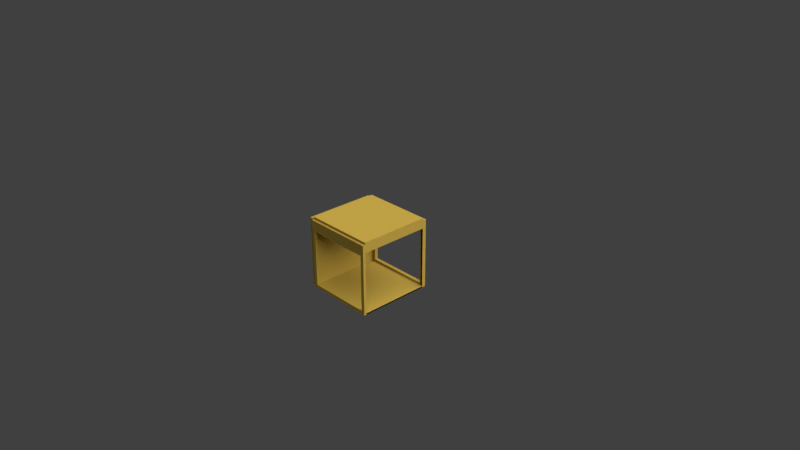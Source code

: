 # Source: Cabina.blend  (saved by Blender 2.79.0; exported with 4.5.12 LTS)
import bpy
from mathutils import Matrix  # noqa: F401  (used for matrix-valued properties, if any)

bpy.ops.wm.read_factory_settings(use_empty=True)
scene = bpy.context.scene
scene.name = 'Scene'

# ---- collections
col_collection_1 = bpy.data.collections.new('Collection 1'); scene.collection.children.link(col_collection_1)
col_collection_2 = bpy.data.collections.new('Collection 2'); scene.collection.children.link(col_collection_2)
col_collection_2.hide_render = True
col_collection_2.hide_viewport = True
col_collection_3 = bpy.data.collections.new('Collection 3'); scene.collection.children.link(col_collection_3)
col_collection_3.hide_render = True
col_collection_3.hide_viewport = True
col_collection_4 = bpy.data.collections.new('Collection 4'); scene.collection.children.link(col_collection_4)
col_collection_4.hide_render = True
col_collection_4.hide_viewport = True
col_collection_5 = bpy.data.collections.new('Collection 5'); scene.collection.children.link(col_collection_5)
col_collection_5.hide_render = True
col_collection_5.hide_viewport = True
col_collection_11 = bpy.data.collections.new('Collection 11'); scene.collection.children.link(col_collection_11)
col_collection_11.hide_render = True
col_collection_11.hide_viewport = True

# ---- materials (node trees are filled in below, after node groups)
mat_material_018 = bpy.data.materials.new('Material.018')
mat_material_018.alpha_threshold = 0.0
mat_material_018.roughness = 0.5
mat_material_005 = bpy.data.materials.new('Material.005')
mat_material_005.alpha_threshold = 0.0
mat_material_005.roughness = 0.5
mat_material_002 = bpy.data.materials.new('Material.002')
mat_material_002.alpha_threshold = 0.0
mat_material_002.roughness = 0.5
mat_material_003 = bpy.data.materials.new('Material.003')
mat_material_003.alpha_threshold = 0.0
mat_material_003.roughness = 0.5
mat_material_004 = bpy.data.materials.new('Material.004')
mat_material_004.alpha_threshold = 0.0
mat_material_004.roughness = 0.5
mat_material_007 = bpy.data.materials.new('Material.007')
mat_material_007.alpha_threshold = 0.0
mat_material_007.roughness = 0.5
mat_material_006 = bpy.data.materials.new('Material.006')
mat_material_006.alpha_threshold = 0.0
mat_material_006.roughness = 0.5
mat_material_008 = bpy.data.materials.new('Material.008')
mat_material_008.alpha_threshold = 0.0
mat_material_008.roughness = 0.5
mat_material_009 = bpy.data.materials.new('Material.009')
mat_material_009.alpha_threshold = 0.0
mat_material_009.roughness = 0.5
mat_material_010 = bpy.data.materials.new('Material.010')
mat_material_010.alpha_threshold = 0.0
mat_material_010.roughness = 0.5
mat_material_015 = bpy.data.materials.new('Material.015')
mat_material_015.alpha_threshold = 0.0
mat_material_015.roughness = 0.5
mat_material_014 = bpy.data.materials.new('Material.014')
mat_material_014.alpha_threshold = 0.0
mat_material_014.roughness = 0.5
mat_material_013 = bpy.data.materials.new('Material.013')
mat_material_013.alpha_threshold = 0.0
mat_material_013.roughness = 0.5
mat_material_012 = bpy.data.materials.new('Material.012')
mat_material_012.alpha_threshold = 0.0
mat_material_012.roughness = 0.5
mat_material_011 = bpy.data.materials.new('Material.011')
mat_material_011.alpha_threshold = 0.0
mat_material_011.roughness = 0.5
mat_material_017 = bpy.data.materials.new('Material.017')
mat_material_017.alpha_threshold = 0.0
mat_material_017.roughness = 0.5
mat_material_001 = bpy.data.materials.new('Material.001')
mat_material_001.alpha_threshold = 0.0
mat_material_001.roughness = 0.5
mat_material_016 = bpy.data.materials.new('Material.016')
mat_material_016.alpha_threshold = 0.0
mat_material_016.roughness = 0.5

# ---- material node trees
mat_material_018.use_nodes = True; mat_material_018.node_tree.nodes.clear()
_N = mat_material_018.node_tree.nodes; _L = mat_material_018.node_tree.links
n0 = _N.new('ShaderNodeOutputMaterial'); n0.name = 'Material Output'; n0.location = (300, 300)
n1 = _N.new('ShaderNodeBsdfDiffuse'); n1.name = 'Diffuse BSDF'; n1.location = (10, 300)
n1.inputs[0].default_value = (0.4385, 0.2945, 0.04536, 1.0)
_L.new(n1.outputs[0], n0.inputs[0])
n0.is_active_output = True
mat_material_005.use_nodes = True; mat_material_005.node_tree.nodes.clear()
_N = mat_material_005.node_tree.nodes; _L = mat_material_005.node_tree.links
n0 = _N.new('ShaderNodeOutputMaterial'); n0.name = 'Material Output'; n0.location = (300, 300)
n1 = _N.new('ShaderNodeBsdfDiffuse'); n1.name = 'Diffuse BSDF'; n1.location = (10, 300)
n1.inputs[0].default_value = (0.0356, 0.05286, 0.05286, 1.0)
_L.new(n1.outputs[0], n0.inputs[0])
n0.is_active_output = True
mat_material_002.use_nodes = True; mat_material_002.node_tree.nodes.clear()
_N = mat_material_002.node_tree.nodes; _L = mat_material_002.node_tree.links
n0 = _N.new('ShaderNodeOutputMaterial'); n0.name = 'Material Output'; n0.location = (300, 300)
n1 = _N.new('ShaderNodeBsdfDiffuse'); n1.name = 'Diffuse BSDF'; n1.location = (10, 300)
n1.inputs[0].default_value = (0.0, 0.0, 0.0, 1.0)
_L.new(n1.outputs[0], n0.inputs[0])
n0.is_active_output = True
mat_material_003.use_nodes = True; mat_material_003.node_tree.nodes.clear()
_N = mat_material_003.node_tree.nodes; _L = mat_material_003.node_tree.links
n0 = _N.new('ShaderNodeOutputMaterial'); n0.name = 'Material Output'; n0.location = (300, 300)
n1 = _N.new('ShaderNodeBsdfDiffuse'); n1.name = 'Diffuse BSDF'; n1.location = (10, 300)
n1.inputs[0].default_value = (0.04792, 0.06998, 0.06998, 1.0)
_L.new(n1.outputs[0], n0.inputs[0])
n0.is_active_output = True
mat_material_004.use_nodes = True; mat_material_004.node_tree.nodes.clear()
_N = mat_material_004.node_tree.nodes; _L = mat_material_004.node_tree.links
n0 = _N.new('ShaderNodeOutputMaterial'); n0.name = 'Material Output'; n0.location = (300, 300)
n1 = _N.new('ShaderNodeBsdfDiffuse'); n1.name = 'Diffuse BSDF'; n1.location = (10, 300)
n1.inputs[0].default_value = (0.0356, 0.05286, 0.05286, 1.0)
_L.new(n1.outputs[0], n0.inputs[0])
n0.is_active_output = True
mat_material_007.use_nodes = True; mat_material_007.node_tree.nodes.clear()
_N = mat_material_007.node_tree.nodes; _L = mat_material_007.node_tree.links
n0 = _N.new('ShaderNodeOutputMaterial'); n0.name = 'Material Output'; n0.location = (300, 300)
n1 = _N.new('ShaderNodeBsdfDiffuse'); n1.name = 'Diffuse BSDF'; n1.location = (10, 300)
n1.inputs[0].default_value = (0.04091, 0.8, 0.02935, 1.0)
_L.new(n1.outputs[0], n0.inputs[0])
n0.is_active_output = True
mat_material_006.use_nodes = True; mat_material_006.node_tree.nodes.clear()
_N = mat_material_006.node_tree.nodes; _L = mat_material_006.node_tree.links
n0 = _N.new('ShaderNodeOutputMaterial'); n0.name = 'Material Output'; n0.location = (300, 300)
n1 = _N.new('ShaderNodeBsdfDiffuse'); n1.name = 'Diffuse BSDF'; n1.location = (10, 300)
n1.inputs[0].default_value = (0.8, 0.01314, 0.02619, 1.0)
_L.new(n1.outputs[0], n0.inputs[0])
n0.is_active_output = True
mat_material_008.use_nodes = True; mat_material_008.node_tree.nodes.clear()
_N = mat_material_008.node_tree.nodes; _L = mat_material_008.node_tree.links
n0 = _N.new('ShaderNodeOutputMaterial'); n0.name = 'Material Output'; n0.location = (300, 300)
n1 = _N.new('ShaderNodeBsdfDiffuse'); n1.name = 'Diffuse BSDF'; n1.location = (10, 300)
n1.inputs[0].default_value = (0.09084, 0.09084, 0.09084, 1.0)
_L.new(n1.outputs[0], n0.inputs[0])
n0.is_active_output = True
mat_material_009.use_nodes = True; mat_material_009.node_tree.nodes.clear()
_N = mat_material_009.node_tree.nodes; _L = mat_material_009.node_tree.links
n0 = _N.new('ShaderNodeOutputMaterial'); n0.name = 'Material Output'; n0.location = (300, 300)
n1 = _N.new('ShaderNodeBsdfDiffuse'); n1.name = 'Diffuse BSDF'; n1.location = (10, 300)
n1.inputs[0].default_value = (0.08001, 0.08001, 0.08001, 1.0)
_L.new(n1.outputs[0], n0.inputs[0])
n0.is_active_output = True
mat_material_010.use_nodes = True; mat_material_010.node_tree.nodes.clear()
_N = mat_material_010.node_tree.nodes; _L = mat_material_010.node_tree.links
n0 = _N.new('ShaderNodeOutputMaterial'); n0.name = 'Material Output'; n0.location = (300, 300)
n1 = _N.new('ShaderNodeBsdfDiffuse'); n1.name = 'Diffuse BSDF'; n1.location = (10, 300)
n1.inputs[0].default_value = (0.0331, 0.0331, 0.0331, 1.0)
_L.new(n1.outputs[0], n0.inputs[0])
n0.is_active_output = True
mat_material_015.use_nodes = True; mat_material_015.node_tree.nodes.clear()
_N = mat_material_015.node_tree.nodes; _L = mat_material_015.node_tree.links
n0 = _N.new('ShaderNodeOutputMaterial'); n0.name = 'Material Output'; n0.location = (300, 300)
n1 = _N.new('ShaderNodeBsdfDiffuse'); n1.name = 'Diffuse BSDF'; n1.location = (10, 300)
n1.inputs[0].default_value = (0.8, 0.01314, 0.02619, 1.0)
_L.new(n1.outputs[0], n0.inputs[0])
n0.is_active_output = True
mat_material_014.use_nodes = True; mat_material_014.node_tree.nodes.clear()
_N = mat_material_014.node_tree.nodes; _L = mat_material_014.node_tree.links
n0 = _N.new('ShaderNodeOutputMaterial'); n0.name = 'Material Output'; n0.location = (300, 300)
n1 = _N.new('ShaderNodeBsdfDiffuse'); n1.name = 'Diffuse BSDF'; n1.location = (10, 300)
n1.inputs[0].default_value = (0.04091, 0.8, 0.02935, 1.0)
_L.new(n1.outputs[0], n0.inputs[0])
n0.is_active_output = True
mat_material_013.use_nodes = True; mat_material_013.node_tree.nodes.clear()
_N = mat_material_013.node_tree.nodes; _L = mat_material_013.node_tree.links
n0 = _N.new('ShaderNodeOutputMaterial'); n0.name = 'Material Output'; n0.location = (300, 300)
n1 = _N.new('ShaderNodeBsdfDiffuse'); n1.name = 'Diffuse BSDF'; n1.location = (10, 300)
n1.inputs[0].default_value = (0.09084, 0.09084, 0.09084, 1.0)
_L.new(n1.outputs[0], n0.inputs[0])
n0.is_active_output = True
mat_material_012.use_nodes = True; mat_material_012.node_tree.nodes.clear()
_N = mat_material_012.node_tree.nodes; _L = mat_material_012.node_tree.links
n0 = _N.new('ShaderNodeOutputMaterial'); n0.name = 'Material Output'; n0.location = (300, 300)
n1 = _N.new('ShaderNodeBsdfDiffuse'); n1.name = 'Diffuse BSDF'; n1.location = (10, 300)
n1.inputs[0].default_value = (0.08001, 0.08001, 0.08001, 1.0)
_L.new(n1.outputs[0], n0.inputs[0])
n0.is_active_output = True
mat_material_011.use_nodes = True; mat_material_011.node_tree.nodes.clear()
_N = mat_material_011.node_tree.nodes; _L = mat_material_011.node_tree.links
n0 = _N.new('ShaderNodeOutputMaterial'); n0.name = 'Material Output'; n0.location = (300, 300)
n1 = _N.new('ShaderNodeBsdfDiffuse'); n1.name = 'Diffuse BSDF'; n1.location = (10, 300)
n1.inputs[0].default_value = (0.0331, 0.0331, 0.0331, 1.0)
_L.new(n1.outputs[0], n0.inputs[0])
n0.is_active_output = True
mat_material_017.use_nodes = True; mat_material_017.node_tree.nodes.clear()
_N = mat_material_017.node_tree.nodes; _L = mat_material_017.node_tree.links
n0 = _N.new('ShaderNodeOutputMaterial'); n0.name = 'Material Output'; n0.location = (300, 300)
n1 = _N.new('ShaderNodeBsdfDiffuse'); n1.name = 'Diffuse BSDF'; n1.location = (10, 300)
n1.inputs[0].default_value = (0.6152, 0.6152, 0.6152, 1.0)
_L.new(n1.outputs[0], n0.inputs[0])
n0.is_active_output = True
mat_material_001.use_nodes = True; mat_material_001.node_tree.nodes.clear()
_N = mat_material_001.node_tree.nodes; _L = mat_material_001.node_tree.links
n0 = _N.new('ShaderNodeOutputMaterial'); n0.name = 'Material Output'; n0.location = (300, 300)
n1 = _N.new('ShaderNodeBsdfDiffuse'); n1.name = 'Diffuse BSDF'; n1.location = (10, 300)
n1.inputs[0].default_value = (0.06681, 0.06681, 0.06681, 1.0)
_L.new(n1.outputs[0], n0.inputs[0])
n0.is_active_output = True
mat_material_016.use_nodes = True; mat_material_016.node_tree.nodes.clear()
_N = mat_material_016.node_tree.nodes; _L = mat_material_016.node_tree.links
n0 = _N.new('ShaderNodeOutputMaterial'); n0.name = 'Material Output'; n0.location = (300, 300)
n1 = _N.new('ShaderNodeBsdfDiffuse'); n1.name = 'Diffuse BSDF'; n1.location = (10, 300)
n1.inputs[0].default_value = (0.2598, 0.2598, 0.2598, 1.0)
_L.new(n1.outputs[0], n0.inputs[0])
n0.is_active_output = True

# ---- world
world_world = bpy.data.worlds.new('World'); scene.world = world_world
world_world.color = (0.05088, 0.05088, 0.05088)
world_world.use_sun_shadow = False
world_world.sun_shadow_jitter_overblur = 0.0
world_world.cycles.sampling_method = 'MANUAL'

# ---- cameras
cam_camera = bpy.data.cameras.new('Camera')
cam_camera.clip_end = 100.0
cam_camera.lens = 35.0
cam_camera.sensor_width = 32.0
cam_camera.sensor_height = 18.0
cam_camera.ortho_scale = 7.314
cam_camera.dof.focus_distance = 0.0

# ---- lights
light_lamp = bpy.data.lights.new('Lamp', 'SUN')
light_lamp.color = (0.8941, 0.9004, 1.0)
light_lamp.transmission_factor = 0.0
light_lamp.cutoff_distance = 30.0
light_lamp.angle = 1.571
light_lamp.energy = 5.0
light_lamp.shadow_buffer_clip_start = 1.001
light_lamp.shadow_soft_size = 1.0
light_lamp.shadow_cascade_max_distance = 1000.0

# ---- meshes
me_cube_001 = bpy.data.meshes.new('Cube.001')
me_cube_001.from_pydata([(0.943, -0.9916, -0.9582), (0.943, 0.9875, -0.9582), (0.943, -0.9916, 0.772), (0.943, 0.9875, 0.772), (1.0, 1.0, -1.0), (1.0, -1.0, -1.0), (-1.0, -1.0, -1.0), (-1.0, 1.0, -1.0), (1.0, 1.0, 1.0), (1.0, -1.0, 1.0), (-1.0, -1.0, 1.0), (-1.0, 1.0, 1.0), (1.0, -0.9916, 0.772), (1.0, -0.9916, -0.9582), (1.0, 0.9875, 0.772), (1.0, 0.9875, -0.715), (1.0, 0.9875, -0.9582), (0.943, -0.07901, 0.772), (1.0, -0.02204, 0.772), (1.0, 0.772, -0.02204), (1.0, 0.9875, -0.02204), (0.943, -0.07901, -0.9582), (0.943, -0.9916, 0.07901), (1.0, -0.02204, -0.9582), (0.943, 0.9875, -0.07901), (0.943, -0.07901, 0.772), (1.0, -0.9916, 0.02204), (1.0, -0.02204, 0.772), (0.943, -0.772, 0.07901), (1.0, 1.098, -1.0), (-1.0, 1.098, -1.0), (1.0, 1.098, 1.0), (-1.0, 1.098, 1.0), (0.9, 1.098, 0.6931), (-0.9, 1.098, 0.6931), (-0.9, 1.098, -0.9), (0.9, 1.098, -0.9), (1.0, -1.07, -1.0), (-1.0, -1.07, -1.0), (1.0, -1.07, 1.0), (-1.0, -1.07, 1.0), (1.0, -1.0, -1.0), (-1.0, -1.0, -1.0), (1.0, -1.0, -1.0), (-1.0, -1.0, -1.0), (1.0, -1.0, -1.0), (-1.0, -1.0, -1.0), (1.0, -1.0, 0.998), (-1.0, -1.0, 0.998), (0.9, -1.0, -0.9001), (-0.9, -1.0, -0.9001), (0.9, -1.0, 0.6853), (-0.9, -1.0, 0.6853), (0.9, -1.07, -0.9), (-0.9, -1.07, -0.9), (0.9, -1.07, 0.6872), (-0.9, -1.07, 0.6872), (0.9, 1.0, -0.9), (-0.9, 1.0, -0.9), (0.9, 1.0, 0.6931), (-0.9, 1.0, 0.6931), (-1.155, -1.0, -1.0), (-1.155, 1.0, -1.0), (-1.155, -1.0, 1.0), (-1.155, 1.0, 1.0), (-1.0, 1.0, -0.9625), (1.0, -1.0, -0.9625), (1.0, 1.0, -0.9625), (1.0, 1.0, 1.068), (1.0, -1.0, 1.068), (-1.0, 1.0, 1.068), (-1.0, -1.0, 1.068), (-1.0, -1.0, -0.9625), (1.0, 1.0, 1.068), (1.0, -1.0, 1.068), (-1.0, 1.0, 1.068), (-1.0, -1.0, 1.068), (1.0, -1.003, 1.0), (-1.0, -1.003, 1.0), (1.0, -1.003, 1.068), (-1.0, -1.003, 1.068)], [(17, 18), (25, 27), (23, 21)], [(7, 4, 67, 65), (10, 9, 69, 71), (4, 8, 9, 5, 13, 26, 12, 27, 14, 20, 15), (6, 5, 37, 38), (10, 11, 64, 63), (12, 2, 25, 3, 14, 27), (16, 1, 21, 0, 13, 23), (16, 23, 13, 5, 4, 15), (14, 20, 15, 16, 1, 24, 3), (14, 20, 15, 16, 1, 24, 3), (13, 0, 22, 2, 12, 26), (4, 7, 30, 29), (7, 11, 32, 30), (11, 8, 31, 32), (8, 4, 29, 31), (29, 30, 35, 36), (30, 32, 34, 35), (8, 11, 60, 59), (33, 36, 57, 59), (32, 31, 33, 34), (37, 39, 55, 53), (9, 10, 40, 39), (10, 6, 38, 40), (5, 9, 39, 37), (5, 6, 42, 41), (41, 42, 44, 43), (43, 44, 46, 45), (46, 48, 52, 50), (50, 54, 53, 49), (48, 47, 51, 52), (47, 45, 49, 51), (45, 46, 50, 49), (52, 56, 54, 50), (40, 38, 54, 56), (38, 37, 53, 54), (39, 40, 56, 55), (51, 49, 53, 55), (52, 51, 55, 56), (0, 21, 1, 4, 5), (22, 0, 45, 47, 2), (1, 24, 3, 8, 4), (25, 2, 9, 8, 3), (31, 29, 36, 33), (35, 58, 57, 36), (11, 7, 58, 60), (7, 4, 57, 58), (4, 8, 59, 57), (34, 60, 58, 35), (34, 33, 59, 60), (61, 63, 64, 62), (11, 7, 62, 64), (7, 6, 61, 62), (6, 10, 63, 61), (46, 6, 7, 11, 10, 48), (4, 5, 66, 67), (67, 66, 72, 65), (70, 71, 76, 75), (9, 8, 68, 69), (11, 10, 71, 70), (70, 68, 79, 80), (6, 7, 65, 72), (5, 6, 72, 66), (68, 70, 75, 73), (71, 69, 74, 76), (69, 68, 73, 74), (77, 78, 80, 79), (8, 11, 78, 77), (11, 8, 73, 75)])
me_cube_001.materials.append(mat_material_018)
me_cube_001.use_remesh_preserve_volume = False
me_cube_001.use_remesh_preserve_attributes = False
me_cube_001.use_mirror_vertex_groups = False
me_cube_001.update()
me_cube_002 = bpy.data.meshes.new('Cube.002')
me_cube_002.from_pydata([(-1.592, -1.592, 0.1047), (-0.71, -0.71, 0.71), (-1.592, 1.592, 0.1047), (-0.71, 0.71, 0.71), (1.592, -1.592, 0.1047), (0.71, -0.71, 0.71), (1.592, 1.592, 0.1047), (0.71, 0.71, 0.71)], [], [(0, 1, 3, 2), (2, 3, 7, 6), (6, 7, 5, 4), (4, 5, 1, 0), (2, 6, 4, 0), (7, 3, 1, 5)])
me_cube_002.materials.append(mat_material_005)
me_cube_002.use_remesh_preserve_volume = False
me_cube_002.use_remesh_preserve_attributes = False
me_cube_002.use_mirror_vertex_groups = False
me_cube_002.update()
me_cube = bpy.data.meshes.new('Cube')
me_cube.from_pydata([(-0.71, -0.71, -0.71), (-0.71, -0.71, 5.624), (-0.71, 0.71, -0.71), (-0.71, 0.71, 5.624), (0.71, -0.71, -0.71), (0.71, -0.71, 5.624), (0.71, 0.71, -0.71), (0.71, 0.71, 5.624), (0.71, 0.6472, 5.344), (0.71, 0.6472, -0.4297), (0.71, -0.6472, -0.4297), (0.71, -0.6472, 5.344), (-0.007961, 0.6472, 5.344), (-0.007961, 0.6472, -0.4297), (-0.007961, -0.6472, -0.4297), (-0.007961, -0.6472, 5.344)], [], [(0, 1, 3, 2), (2, 3, 7, 6), (5, 4, 10, 11), (4, 5, 1, 0), (2, 6, 4, 0), (7, 3, 1, 5), (8, 11, 15, 12), (4, 6, 9, 10), (7, 5, 11, 8), (6, 7, 8, 9), (13, 12, 15, 14), (9, 8, 12, 13), (11, 10, 14, 15), (10, 9, 13, 14)])
me_cube.polygons.foreach_set('material_index', [1, 1, 1, 1, 1, 1, 1, 1, 1, 1, 0, 1, 1, 1])
me_cube.materials.append(mat_material_002)
me_cube.materials.append(mat_material_003)
me_cube.use_remesh_preserve_volume = False
me_cube.use_remesh_preserve_attributes = False
me_cube.use_mirror_vertex_groups = False
me_cube.update()
me_cylinder = bpy.data.meshes.new('Cylinder')
me_cylinder.from_pydata([(0.0, 1.0, -1.335), (9.327e-22, 1.0, 1.315), (0.5878, 0.809, -1.335), (0.5878, 0.809, 1.315), (0.9511, 0.309, -1.335), (0.9511, 0.309, 1.315), (0.9511, -0.309, -1.335), (0.9511, -0.309, 1.315), (0.5878, -0.809, -1.335), (0.5878, -0.809, 1.315), (-8.742e-08, -1.0, -1.335), (-8.742e-08, -1.0, 1.315), (-0.5878, -0.809, -1.335), (-0.5878, -0.809, 1.315), (-0.9511, -0.309, -1.335), (-0.9511, -0.309, 1.315), (-0.9511, 0.309, -1.335), (-0.9511, 0.309, 1.315), (-0.5878, 0.809, -1.335), (-0.5878, 0.809, 1.315)], [], [(0, 1, 3, 2), (2, 3, 5, 4), (4, 5, 7, 6), (6, 7, 9, 8), (8, 9, 11, 10), (10, 11, 13, 12), (12, 13, 15, 14), (14, 15, 17, 16), (3, 1, 19, 17, 15, 13, 11, 9, 7, 5), (16, 17, 19, 18), (18, 19, 1, 0), (0, 2, 4, 6, 8, 10, 12, 14, 16, 18)])
me_cylinder.materials.append(mat_material_004)
me_cylinder.use_remesh_preserve_volume = False
me_cylinder.use_remesh_preserve_attributes = False
me_cylinder.use_mirror_vertex_groups = False
me_cylinder.update()
me_circle_001 = bpy.data.meshes.new('Circle.001')
me_circle_001.from_pydata([(0.0, 1.0, 0.0), (-0.1951, 0.9808, 0.0), (-0.3827, 0.9239, 0.0), (-0.5556, 0.8315, 0.0), (-0.7071, 0.7071, 0.0), (-0.8315, 0.5556, 0.0), (-0.9239, 0.3827, 0.0), (-0.9808, 0.1951, 0.0), (-1.0, 7.55e-08, 0.0), (-0.9808, -0.1951, 0.0), (-0.9239, -0.3827, 0.0), (-0.8315, -0.5556, 0.0), (-0.7071, -0.7071, 0.0), (-0.5556, -0.8315, 0.0), (-0.3827, -0.9239, 0.0), (-0.1951, -0.9808, 0.0), (3.258e-07, -1.0, 0.0), (0.1951, -0.9808, 0.0), (0.3827, -0.9239, 0.0), (0.5556, -0.8315, 0.0), (0.7071, -0.7071, 0.0), (0.8315, -0.5556, 0.0), (0.9239, -0.3827, 0.0), (0.9808, -0.1951, 0.0), (1.0, 9.656e-07, 0.0), (0.9808, 0.1951, 0.0), (0.9239, 0.3827, 0.0), (0.8315, 0.5556, 0.0), (0.7071, 0.7071, 0.0), (0.5556, 0.8315, 0.0), (0.3827, 0.9239, 0.0), (0.1951, 0.9808, 0.0), (-0.1476, 0.9816, 0.5497), (0.04752, 1.001, 0.5497), (-0.3352, 0.9247, 0.5497), (-0.5081, 0.8323, 0.5497), (-0.6596, 0.708, 0.5497), (-0.784, 0.5564, 0.5497), (-0.8764, 0.3835, 0.5497), (-0.9333, 0.1959, 0.5497), (-0.9525, 0.0008488, 0.5497), (-0.9333, -0.1942, 0.5497), (-0.8764, -0.3818, 0.5497), (-0.784, -0.5547, 0.5497), (-0.6596, -0.7063, 0.5497), (-0.5081, -0.8306, 0.5497), (-0.3352, -0.923, 0.5497), (-0.1476, -0.9799, 0.5497), (0.04752, -0.9992, 0.5497), (0.2426, -0.9799, 0.5497), (0.4302, -0.923, 0.5497), (0.6031, -0.8306, 0.5497), (0.7546, -0.7063, 0.5497), (0.879, -0.5547, 0.5497), (0.9714, -0.3818, 0.5497), (1.028, -0.1942, 0.5497), (1.048, 0.0008497, 0.5497), (1.028, 0.1959, 0.5497), (0.9714, 0.3835, 0.5497), (0.879, 0.5564, 0.5497), (0.7546, 0.708, 0.5497), (0.6031, 0.8323, 0.5497), (0.4302, 0.9247, 0.5497), (0.2426, 0.9816, 0.5497)], [], [(1, 0, 31, 30, 29, 28, 27, 26, 25, 24, 23, 22, 21, 20, 19, 18, 17, 16, 15, 14, 13, 12, 11, 10, 9, 8, 7, 6, 5, 4, 3, 2), (32, 34, 35, 36, 37, 38, 39, 40, 41, 42, 43, 44, 45, 46, 47, 48, 49, 50, 51, 52, 53, 54, 55, 56, 57, 58, 59, 60, 61, 62, 63, 33), (19, 20, 52, 51), (6, 7, 39, 38), (20, 21, 53, 52), (7, 8, 40, 39), (21, 22, 54, 53), (8, 9, 41, 40), (22, 23, 55, 54), (9, 10, 42, 41), (23, 24, 56, 55), (10, 11, 43, 42), (24, 25, 57, 56), (11, 12, 44, 43), (25, 26, 58, 57), (12, 13, 45, 44), (26, 27, 59, 58), (13, 14, 46, 45), (0, 1, 32, 33), (27, 28, 60, 59), (14, 15, 47, 46), (1, 2, 34, 32), (28, 29, 61, 60), (15, 16, 48, 47), (2, 3, 35, 34), (29, 30, 62, 61), (16, 17, 49, 48), (3, 4, 36, 35), (30, 31, 63, 62), (17, 18, 50, 49), (4, 5, 37, 36), (31, 0, 33, 63), (18, 19, 51, 50), (5, 6, 38, 37)])
me_circle_001.materials.append(mat_material_007)
me_circle_001.use_remesh_preserve_volume = False
me_circle_001.use_remesh_preserve_attributes = False
me_circle_001.use_mirror_vertex_groups = False
me_circle_001.update()
me_circle = bpy.data.meshes.new('Circle')
me_circle.from_pydata([(0.0, 1.0, 0.0), (-0.1951, 0.9808, 0.0), (-0.3827, 0.9239, 0.0), (-0.5556, 0.8315, 0.0), (-0.7071, 0.7071, 0.0), (-0.8315, 0.5556, 0.0), (-0.9239, 0.3827, 0.0), (-0.9808, 0.1951, 0.0), (-1.0, 7.55e-08, 0.0), (-0.9808, -0.1951, 0.0), (-0.9239, -0.3827, 0.0), (-0.8315, -0.5556, 0.0), (-0.7071, -0.7071, 0.0), (-0.5556, -0.8315, 0.0), (-0.3827, -0.9239, 0.0), (-0.1951, -0.9808, 0.0), (3.258e-07, -1.0, 0.0), (0.1951, -0.9808, 0.0), (0.3827, -0.9239, 0.0), (0.5556, -0.8315, 0.0), (0.7071, -0.7071, 0.0), (0.8315, -0.5556, 0.0), (0.9239, -0.3827, 0.0), (0.9808, -0.1951, 0.0), (1.0, 9.656e-07, 0.0), (0.9808, 0.1951, 0.0), (0.9239, 0.3827, 0.0), (0.8315, 0.5556, 0.0), (0.7071, 0.7071, 0.0), (0.5556, 0.8315, 0.0), (0.3827, 0.9239, 0.0), (0.1951, 0.9808, 0.0), (-0.1476, 0.9816, 0.5497), (0.04752, 1.001, 0.5497), (-0.3352, 0.9247, 0.5497), (-0.5081, 0.8323, 0.5497), (-0.6596, 0.708, 0.5497), (-0.784, 0.5564, 0.5497), (-0.8764, 0.3835, 0.5497), (-0.9333, 0.1959, 0.5497), (-0.9525, 0.0008488, 0.5497), (-0.9333, -0.1942, 0.5497), (-0.8764, -0.3818, 0.5497), (-0.784, -0.5547, 0.5497), (-0.6596, -0.7063, 0.5497), (-0.5081, -0.8306, 0.5497), (-0.3352, -0.923, 0.5497), (-0.1476, -0.9799, 0.5497), (0.04752, -0.9992, 0.5497), (0.2426, -0.9799, 0.5497), (0.4302, -0.923, 0.5497), (0.6031, -0.8306, 0.5497), (0.7546, -0.7063, 0.5497), (0.879, -0.5547, 0.5497), (0.9714, -0.3818, 0.5497), (1.028, -0.1942, 0.5497), (1.048, 0.0008497, 0.5497), (1.028, 0.1959, 0.5497), (0.9714, 0.3835, 0.5497), (0.879, 0.5564, 0.5497), (0.7546, 0.708, 0.5497), (0.6031, 0.8323, 0.5497), (0.4302, 0.9247, 0.5497), (0.2426, 0.9816, 0.5497)], [], [(1, 0, 31, 30, 29, 28, 27, 26, 25, 24, 23, 22, 21, 20, 19, 18, 17, 16, 15, 14, 13, 12, 11, 10, 9, 8, 7, 6, 5, 4, 3, 2), (32, 34, 35, 36, 37, 38, 39, 40, 41, 42, 43, 44, 45, 46, 47, 48, 49, 50, 51, 52, 53, 54, 55, 56, 57, 58, 59, 60, 61, 62, 63, 33), (19, 20, 52, 51), (6, 7, 39, 38), (20, 21, 53, 52), (7, 8, 40, 39), (21, 22, 54, 53), (8, 9, 41, 40), (22, 23, 55, 54), (9, 10, 42, 41), (23, 24, 56, 55), (10, 11, 43, 42), (24, 25, 57, 56), (11, 12, 44, 43), (25, 26, 58, 57), (12, 13, 45, 44), (26, 27, 59, 58), (13, 14, 46, 45), (0, 1, 32, 33), (27, 28, 60, 59), (14, 15, 47, 46), (1, 2, 34, 32), (28, 29, 61, 60), (15, 16, 48, 47), (2, 3, 35, 34), (29, 30, 62, 61), (16, 17, 49, 48), (3, 4, 36, 35), (30, 31, 63, 62), (17, 18, 50, 49), (4, 5, 37, 36), (31, 0, 33, 63), (18, 19, 51, 50), (5, 6, 38, 37)])
me_circle.materials.append(mat_material_006)
me_circle.use_remesh_preserve_volume = False
me_circle.use_remesh_preserve_attributes = False
me_circle.use_mirror_vertex_groups = False
me_circle.update()
me_cube_003 = bpy.data.meshes.new('Cube.003')
me_cube_003.from_pydata([(-0.71, -0.71, -1.485), (-0.6211, -0.6211, 0.7368), (-0.71, 0.71, -1.485), (-0.6211, 0.6211, 0.7368), (0.71, -0.71, -1.485), (0.6211, -0.6211, 1.111), (0.71, 0.71, -1.485), (0.6211, 0.6211, 1.111), (-0.6502, -0.6502, 0.009016), (-0.6502, 0.6502, 0.009016), (0.6502, 0.6502, 0.2051), (0.6502, -0.6502, 0.2051), (-0.7509, -0.7509, 0.5629), (-0.7509, 0.7509, 0.5629), (0.7509, 0.7509, 0.9759), (0.7509, -0.7509, 0.9759), (-0.5181, -0.5181, 0.6951), (-0.5181, 0.5181, 0.6951), (0.5181, 0.5181, 1.008), (0.5181, -0.5181, 1.008)], [], [(12, 1, 3, 13), (13, 3, 7, 14), (14, 7, 5, 15), (15, 5, 1, 12), (2, 6, 4, 0), (3, 1, 16, 17), (4, 11, 8, 0), (6, 10, 11, 4), (2, 9, 10, 6), (0, 8, 9, 2), (11, 15, 12, 8), (10, 14, 15, 11), (9, 13, 14, 10), (8, 12, 13, 9), (18, 17, 16, 19), (1, 5, 19, 16), (7, 3, 17, 18), (5, 7, 18, 19)])
me_cube_003.polygons.foreach_set('material_index', [1, 1, 1, 1, 1, 0, 1, 1, 1, 1, 1, 1, 1, 1, 2, 0, 0, 0])
me_cube_003.materials.append(mat_material_008)
me_cube_003.materials.append(mat_material_009)
me_cube_003.materials.append(mat_material_010)
me_cube_003.use_remesh_preserve_volume = False
me_cube_003.use_remesh_preserve_attributes = False
me_cube_003.use_mirror_vertex_groups = False
me_cube_003.update()
me_circle_003 = bpy.data.meshes.new('Circle.003')
me_circle_003.from_pydata([(0.0, 1.0, 0.0), (-0.1951, 0.9808, 0.0), (-0.3827, 0.9239, 0.0), (-0.5556, 0.8315, 0.0), (-0.7071, 0.7071, 0.0), (-0.8315, 0.5556, 0.0), (-0.9239, 0.3827, 0.0), (-0.9808, 0.1951, 0.0), (-1.0, 7.55e-08, 0.0), (-0.9808, -0.1951, 0.0), (-0.9239, -0.3827, 0.0), (-0.8315, -0.5556, 0.0), (-0.7071, -0.7071, 0.0), (-0.5556, -0.8315, 0.0), (-0.3827, -0.9239, 0.0), (-0.1951, -0.9808, 0.0), (3.258e-07, -1.0, 0.0), (0.1951, -0.9808, 0.0), (0.3827, -0.9239, 0.0), (0.5556, -0.8315, 0.0), (0.7071, -0.7071, 0.0), (0.8315, -0.5556, 0.0), (0.9239, -0.3827, 0.0), (0.9808, -0.1951, 0.0), (1.0, 9.656e-07, 0.0), (0.9808, 0.1951, 0.0), (0.9239, 0.3827, 0.0), (0.8315, 0.5556, 0.0), (0.7071, 0.7071, 0.0), (0.5556, 0.8315, 0.0), (0.3827, 0.9239, 0.0), (0.1951, 0.9808, 0.0), (-0.1476, 0.9816, 0.5497), (0.04752, 1.001, 0.5497), (-0.3352, 0.9247, 0.5497), (-0.5081, 0.8323, 0.5497), (-0.6596, 0.708, 0.5497), (-0.784, 0.5564, 0.5497), (-0.8764, 0.3835, 0.5497), (-0.9333, 0.1959, 0.5497), (-0.9525, 0.0008488, 0.5497), (-0.9333, -0.1942, 0.5497), (-0.8764, -0.3818, 0.5497), (-0.784, -0.5547, 0.5497), (-0.6596, -0.7063, 0.5497), (-0.5081, -0.8306, 0.5497), (-0.3352, -0.923, 0.5497), (-0.1476, -0.9799, 0.5497), (0.04752, -0.9992, 0.5497), (0.2426, -0.9799, 0.5497), (0.4302, -0.923, 0.5497), (0.6031, -0.8306, 0.5497), (0.7546, -0.7063, 0.5497), (0.879, -0.5547, 0.5497), (0.9714, -0.3818, 0.5497), (1.028, -0.1942, 0.5497), (1.048, 0.0008497, 0.5497), (1.028, 0.1959, 0.5497), (0.9714, 0.3835, 0.5497), (0.879, 0.5564, 0.5497), (0.7546, 0.708, 0.5497), (0.6031, 0.8323, 0.5497), (0.4302, 0.9247, 0.5497), (0.2426, 0.9816, 0.5497)], [], [(1, 0, 31, 30, 29, 28, 27, 26, 25, 24, 23, 22, 21, 20, 19, 18, 17, 16, 15, 14, 13, 12, 11, 10, 9, 8, 7, 6, 5, 4, 3, 2), (32, 34, 35, 36, 37, 38, 39, 40, 41, 42, 43, 44, 45, 46, 47, 48, 49, 50, 51, 52, 53, 54, 55, 56, 57, 58, 59, 60, 61, 62, 63, 33), (19, 20, 52, 51), (6, 7, 39, 38), (20, 21, 53, 52), (7, 8, 40, 39), (21, 22, 54, 53), (8, 9, 41, 40), (22, 23, 55, 54), (9, 10, 42, 41), (23, 24, 56, 55), (10, 11, 43, 42), (24, 25, 57, 56), (11, 12, 44, 43), (25, 26, 58, 57), (12, 13, 45, 44), (26, 27, 59, 58), (13, 14, 46, 45), (0, 1, 32, 33), (27, 28, 60, 59), (14, 15, 47, 46), (1, 2, 34, 32), (28, 29, 61, 60), (15, 16, 48, 47), (2, 3, 35, 34), (29, 30, 62, 61), (16, 17, 49, 48), (3, 4, 36, 35), (30, 31, 63, 62), (17, 18, 50, 49), (4, 5, 37, 36), (31, 0, 33, 63), (18, 19, 51, 50), (5, 6, 38, 37)])
me_circle_003.materials.append(mat_material_015)
me_circle_003.use_remesh_preserve_volume = False
me_circle_003.use_remesh_preserve_attributes = False
me_circle_003.use_mirror_vertex_groups = False
me_circle_003.update()
me_circle_002 = bpy.data.meshes.new('Circle.002')
me_circle_002.from_pydata([(0.0, 1.0, 0.0), (-0.1951, 0.9808, 0.0), (-0.3827, 0.9239, 0.0), (-0.5556, 0.8315, 0.0), (-0.7071, 0.7071, 0.0), (-0.8315, 0.5556, 0.0), (-0.9239, 0.3827, 0.0), (-0.9808, 0.1951, 0.0), (-1.0, 7.55e-08, 0.0), (-0.9808, -0.1951, 0.0), (-0.9239, -0.3827, 0.0), (-0.8315, -0.5556, 0.0), (-0.7071, -0.7071, 0.0), (-0.5556, -0.8315, 0.0), (-0.3827, -0.9239, 0.0), (-0.1951, -0.9808, 0.0), (3.258e-07, -1.0, 0.0), (0.1951, -0.9808, 0.0), (0.3827, -0.9239, 0.0), (0.5556, -0.8315, 0.0), (0.7071, -0.7071, 0.0), (0.8315, -0.5556, 0.0), (0.9239, -0.3827, 0.0), (0.9808, -0.1951, 0.0), (1.0, 9.656e-07, 0.0), (0.9808, 0.1951, 0.0), (0.9239, 0.3827, 0.0), (0.8315, 0.5556, 0.0), (0.7071, 0.7071, 0.0), (0.5556, 0.8315, 0.0), (0.3827, 0.9239, 0.0), (0.1951, 0.9808, 0.0), (-0.1476, 0.9816, 0.5497), (0.04752, 1.001, 0.5497), (-0.3352, 0.9247, 0.5497), (-0.5081, 0.8323, 0.5497), (-0.6596, 0.708, 0.5497), (-0.784, 0.5564, 0.5497), (-0.8764, 0.3835, 0.5497), (-0.9333, 0.1959, 0.5497), (-0.9525, 0.0008488, 0.5497), (-0.9333, -0.1942, 0.5497), (-0.8764, -0.3818, 0.5497), (-0.784, -0.5547, 0.5497), (-0.6596, -0.7063, 0.5497), (-0.5081, -0.8306, 0.5497), (-0.3352, -0.923, 0.5497), (-0.1476, -0.9799, 0.5497), (0.04752, -0.9992, 0.5497), (0.2426, -0.9799, 0.5497), (0.4302, -0.923, 0.5497), (0.6031, -0.8306, 0.5497), (0.7546, -0.7063, 0.5497), (0.879, -0.5547, 0.5497), (0.9714, -0.3818, 0.5497), (1.028, -0.1942, 0.5497), (1.048, 0.0008497, 0.5497), (1.028, 0.1959, 0.5497), (0.9714, 0.3835, 0.5497), (0.879, 0.5564, 0.5497), (0.7546, 0.708, 0.5497), (0.6031, 0.8323, 0.5497), (0.4302, 0.9247, 0.5497), (0.2426, 0.9816, 0.5497)], [], [(1, 0, 31, 30, 29, 28, 27, 26, 25, 24, 23, 22, 21, 20, 19, 18, 17, 16, 15, 14, 13, 12, 11, 10, 9, 8, 7, 6, 5, 4, 3, 2), (32, 34, 35, 36, 37, 38, 39, 40, 41, 42, 43, 44, 45, 46, 47, 48, 49, 50, 51, 52, 53, 54, 55, 56, 57, 58, 59, 60, 61, 62, 63, 33), (19, 20, 52, 51), (6, 7, 39, 38), (20, 21, 53, 52), (7, 8, 40, 39), (21, 22, 54, 53), (8, 9, 41, 40), (22, 23, 55, 54), (9, 10, 42, 41), (23, 24, 56, 55), (10, 11, 43, 42), (24, 25, 57, 56), (11, 12, 44, 43), (25, 26, 58, 57), (12, 13, 45, 44), (26, 27, 59, 58), (13, 14, 46, 45), (0, 1, 32, 33), (27, 28, 60, 59), (14, 15, 47, 46), (1, 2, 34, 32), (28, 29, 61, 60), (15, 16, 48, 47), (2, 3, 35, 34), (29, 30, 62, 61), (16, 17, 49, 48), (3, 4, 36, 35), (30, 31, 63, 62), (17, 18, 50, 49), (4, 5, 37, 36), (31, 0, 33, 63), (18, 19, 51, 50), (5, 6, 38, 37)])
me_circle_002.materials.append(mat_material_014)
me_circle_002.use_remesh_preserve_volume = False
me_circle_002.use_remesh_preserve_attributes = False
me_circle_002.use_mirror_vertex_groups = False
me_circle_002.update()
me_cube_004 = bpy.data.meshes.new('Cube.004')
me_cube_004.from_pydata([(-0.71, -0.71, -1.485), (-0.6211, -0.6211, 0.7368), (-0.71, 0.71, -1.485), (-0.6211, 0.6211, 0.7368), (0.71, -0.71, -1.485), (0.6211, -0.6211, 1.111), (0.71, 0.71, -1.485), (0.6211, 0.6211, 1.111), (-0.6502, -0.6502, 0.009016), (-0.6502, 0.6502, 0.009016), (0.6502, 0.6502, 0.2051), (0.6502, -0.6502, 0.2051), (-0.7509, -0.7509, 0.5629), (-0.7509, 0.7509, 0.5629), (0.7509, 0.7509, 0.9759), (0.7509, -0.7509, 0.9759), (-0.5181, -0.5181, 0.6951), (-0.5181, 0.5181, 0.6951), (0.5181, 0.5181, 1.008), (0.5181, -0.5181, 1.008)], [], [(12, 1, 3, 13), (13, 3, 7, 14), (14, 7, 5, 15), (15, 5, 1, 12), (2, 6, 4, 0), (3, 1, 16, 17), (4, 11, 8, 0), (6, 10, 11, 4), (2, 9, 10, 6), (0, 8, 9, 2), (11, 15, 12, 8), (10, 14, 15, 11), (9, 13, 14, 10), (8, 12, 13, 9), (18, 17, 16, 19), (1, 5, 19, 16), (7, 3, 17, 18), (5, 7, 18, 19)])
me_cube_004.polygons.foreach_set('material_index', [1, 1, 1, 1, 1, 0, 1, 1, 1, 1, 1, 1, 1, 1, 2, 0, 0, 0])
me_cube_004.materials.append(mat_material_013)
me_cube_004.materials.append(mat_material_012)
me_cube_004.materials.append(mat_material_011)
me_cube_004.use_remesh_preserve_volume = False
me_cube_004.use_remesh_preserve_attributes = False
me_cube_004.use_mirror_vertex_groups = False
me_cube_004.update()
me_cylinder_001 = bpy.data.meshes.new('Cylinder.001')
me_cylinder_001.from_pydata([(-0.0003536, 0.01289, -0.08), (-0.00685, 0.007364, 0.0347), (0.006094, 0.01117, -0.08), (-0.003168, 0.006378, 0.0347), (0.01081, 0.006447, -0.08), (-0.0004727, 0.003682, 0.0347), (0.01254, -1.487e-09, -0.08), (0.0005139, -2.332e-09, 0.0347), (0.01081, -0.006447, -0.08), (-0.0004727, -0.003682, 0.0347), (0.006094, -0.01117, -0.08), (-0.003168, -0.006378, 0.0347), (-0.0003536, -0.01289, -0.08), (-0.00685, -0.007364, 0.0347), (-0.006801, -0.01117, -0.08), (-0.01053, -0.006378, 0.0347), (-0.01152, -0.006447, -0.08), (-0.01323, -0.003682, 0.0347), (-0.01325, -6.918e-09, -0.08), (-0.01421, -5.434e-09, 0.0347), (-0.01152, 0.006447, -0.08), (-0.01323, 0.003682, 0.0347), (-0.006801, 0.01117, -0.08), (-0.01053, 0.006378, 0.0347), (-0.001637, 0.006006, -0.04667), (0.001366, 0.005201, -0.04667), (0.003564, 0.003003, -0.04667), (0.004369, -2.089e-09, -0.04667), (0.003564, -0.003003, -0.04667), (0.001366, -0.005201, -0.04667), (-0.001637, -0.006006, -0.04667), (-0.00464, -0.005201, -0.04667), (-0.006838, -0.003003, -0.04667), (-0.007643, -4.619e-09, -0.04667), (-0.006838, 0.003003, -0.04667), (-0.00464, 0.005201, -0.04667), (-0.005145, 0.003097, 0.03223), (-0.006933, 0.003577, 0.03223), (-0.003836, 0.001788, 0.03223), (-0.003357, -2.749e-09, 0.03223), (-0.003836, -0.001788, 0.03223), (-0.005145, -0.003097, 0.03223), (-0.006933, -0.003577, 0.03223), (-0.008722, -0.003097, 0.03223), (-0.01003, -0.001788, 0.03223), (-0.01051, -4.256e-09, 0.03223), (-0.01003, 0.001788, 0.03223), (-0.008722, 0.003097, 0.03223), (-0.004356, 0.008366, -0.007055), (-0.0001735, 0.007245, -0.007055), (0.002889, 0.004183, -0.007055), (0.004009, -2.063e-09, -0.007055), (0.002889, -0.004183, -0.007055), (-0.0001735, -0.007245, -0.007055), (-0.004356, -0.008366, -0.007055), (-0.008539, -0.007245, -0.007055), (-0.0116, -0.004183, -0.007055), (-0.01272, -5.586e-09, -0.007055), (-0.0116, 0.004183, -0.007055), (-0.008539, 0.007245, -0.007055)], [], [(48, 1, 3, 49), (49, 3, 5, 50), (50, 5, 7, 51), (51, 7, 9, 52), (52, 9, 11, 53), (53, 11, 13, 54), (54, 13, 15, 55), (55, 15, 17, 56), (56, 17, 19, 57), (57, 19, 21, 58), (17, 15, 43, 44), (58, 21, 23, 59), (59, 23, 1, 48), (0, 2, 4, 6, 8, 10, 12, 14, 16, 18, 20, 22), (22, 35, 24, 0), (20, 34, 35, 22), (18, 33, 34, 20), (16, 32, 33, 18), (14, 31, 32, 16), (12, 30, 31, 14), (10, 29, 30, 12), (8, 28, 29, 10), (6, 27, 28, 8), (4, 26, 27, 6), (2, 25, 26, 4), (0, 24, 25, 2), (36, 37, 47, 46, 45, 44, 43, 42, 41, 40, 39, 38), (15, 13, 42, 43), (13, 11, 41, 42), (11, 9, 40, 41), (9, 7, 39, 40), (1, 23, 47, 37), (3, 1, 37, 36), (7, 5, 38, 39), (23, 21, 46, 47), (5, 3, 36, 38), (21, 19, 45, 46), (19, 17, 44, 45), (35, 59, 48, 24), (34, 58, 59, 35), (33, 57, 58, 34), (32, 56, 57, 33), (31, 55, 56, 32), (30, 54, 55, 31), (29, 53, 54, 30), (28, 52, 53, 29), (27, 51, 52, 28), (26, 50, 51, 27), (25, 49, 50, 26), (24, 48, 49, 25)])
me_cylinder_001.materials.append(mat_material_017)
me_cylinder_001.use_remesh_preserve_volume = False
me_cylinder_001.use_remesh_preserve_attributes = False
me_cylinder_001.use_mirror_vertex_groups = False
me_cylinder_001.update()
me_cube_006 = bpy.data.meshes.new('Cube.006')
me_cube_006.from_pydata([(-0.5538, 1.64, -0.9693), (0.5538, 1.64, -0.9693), (-0.5538, -1.521, -0.9741), (0.5538, -1.521, -0.9741), (-1.404, -0.5538, -0.9764), (-1.404, 0.5538, -0.9764), (1.529, -0.5538, -0.9764), (1.529, 0.5538, -0.9764), (-4.563e-05, 2.445, -1.114), (-4.563e-05, 2.445, -0.7459), (1.433, 1.98, -1.114), (1.433, 1.98, -0.7459), (2.318, 0.7612, -1.114), (2.318, 0.7612, -0.7459), (2.318, -0.7451, -1.114), (2.318, -0.7451, -0.7459), (1.433, -1.964, -1.114), (1.433, -1.964, -0.7459), (-4.584e-05, -2.429, -1.114), (-4.584e-05, -2.429, -0.7459), (-1.433, -1.964, -1.114), (-1.433, -1.964, -0.7459), (-2.318, -0.7451, -1.114), (-2.318, -0.7451, -0.7459), (-2.318, 0.7612, -1.114), (-2.318, 0.7612, -0.7459), (-1.433, 1.98, -1.114), (-1.433, 1.98, -0.7459), (-1.404, -0.5538, -0.7459), (1.529, -0.5538, -0.7459), (-1.404, 0.5538, -0.7459), (1.529, 0.5538, -0.7459), (-0.5538, -0.5538, -0.9741), (0.5538, -0.5538, -0.9741), (-0.5538, -1.521, -0.7459), (0.5538, -1.521, -0.7459), (-0.5538, -0.5538, -0.7459), (0.5538, -0.5538, -0.7459), (-0.5538, 0.5538, -0.9693), (0.5538, 0.5538, -0.9693), (-0.5538, 0.5538, -0.7459), (-0.5538, 1.64, -0.7459), (0.5538, 0.5538, -0.7459), (0.5538, 1.64, -0.7459)], [], [(0, 1, 43, 41), (1, 39, 42, 43), (0, 38, 39, 1), (2, 32, 36, 34), (3, 2, 34, 35), (4, 5, 30, 28), (5, 7, 31, 42, 39, 38, 40, 30), (7, 6, 29, 31), (6, 4, 28, 36, 32, 33, 37, 29), (5, 4, 6, 7), (8, 9, 11, 10), (10, 11, 13, 12), (12, 13, 15, 14), (14, 15, 17, 16), (16, 17, 19, 18), (18, 19, 21, 20), (20, 21, 23, 22), (22, 23, 25, 24), (11, 9, 27, 25, 23, 28, 30, 40, 41, 43, 42, 31, 13), (24, 25, 27, 26), (26, 27, 9, 8), (8, 10, 12, 14, 16, 18, 20, 22, 24, 26), (13, 31, 29, 37, 35, 34, 36, 28, 23, 21, 19, 17, 15), (33, 3, 35, 37), (32, 2, 3, 33), (38, 0, 41, 40)])
me_cube_006.polygons.foreach_set('material_index', [0, 0, 1, 0, 0, 0, 0, 0, 0, 1, 0, 0, 0, 0, 0, 0, 0, 0, 0, 0, 0, 0, 0, 0, 1, 0])
me_cube_006.materials.append(mat_material_001)
me_cube_006.materials.append(mat_material_016)
me_cube_006.use_remesh_preserve_volume = False
me_cube_006.use_remesh_preserve_attributes = False
me_cube_006.use_mirror_vertex_groups = False
me_cube_006.update()

# ---- objects
ob_lamp = bpy.data.objects.new('Lamp', light_lamp)
ob_camera = bpy.data.objects.new('Camera', cam_camera)
ob_cube_001 = bpy.data.objects.new('Cube.001', me_cube_001)
ob_empty = bpy.data.objects.new('Empty', None)
ob_cube_002 = bpy.data.objects.new('Cube.002', me_cube_002)
ob_cube = bpy.data.objects.new('Cube', me_cube)
ob_cylinder = bpy.data.objects.new('Cylinder', me_cylinder)
ob_empty_002 = bpy.data.objects.new('Empty.002', None)
ob_circle_001 = bpy.data.objects.new('Circle.001', me_circle_001)
ob_circle = bpy.data.objects.new('Circle', me_circle)
ob_cube_003 = bpy.data.objects.new('Cube.003', me_cube_003)
ob_empty_003 = bpy.data.objects.new('Empty.003', None)
ob_circle_003 = bpy.data.objects.new('Circle.003', me_circle_003)
ob_circle_002 = bpy.data.objects.new('Circle.002', me_circle_002)
ob_cube_004 = bpy.data.objects.new('Cube.004', me_cube_004)
ob_cylinder_001 = bpy.data.objects.new('Cylinder.001', me_cylinder_001)
ob_cube_006 = bpy.data.objects.new('Cube.006', me_cube_006)
ob_empty_001 = bpy.data.objects.new('Empty.001', None)

# ---- transforms, parenting, visibility, modifiers, constraints
ob_lamp.location = (13.01, 6.703, 9.455)
ob_lamp.rotation_euler = (0.6503, 0.05522, 1.866)
ob_lamp.lock_rotations_4d = False
ob_lamp.empty_display_type = 'ARROWS'
ob_lamp.color = (0.0, 0.0, 0.0, 0.0)
ob_lamp.lineart.crease_threshold = 0.0
ob_camera.location = (7.481, -6.508, 5.344)
ob_camera.rotation_euler = (1.109, 0.0, 0.8149)
ob_camera.lock_rotations_4d = False
ob_camera.empty_display_type = 'ARROWS'
ob_camera.color = (0.0, 0.0, 0.0, 0.0)
ob_camera.display_type = 'WIRE'
ob_camera.lineart.crease_threshold = 0.0
ob_cube_001.location = (0.0, 0.0, 0.0)
ob_cube_001.scale = (0.4869, 0.4869, 0.4869)
ob_cube_001.lock_rotations_4d = False
ob_cube_001.empty_display_type = 'ARROWS'
ob_cube_001.lineart.crease_threshold = 0.0
_m = ob_cube_001.modifiers.new('Boolean', 'BOOLEAN')
_m.solver = 'FAST'
ob_empty.location = (0.3298, -0.2547, 0.3505)
ob_empty.rotation_euler = (3.142, 0.0, 3.142)
ob_empty.empty_display_type = 'SINGLE_ARROW'
ob_empty.empty_image_offset = (0.0, 0.0)
ob_empty.lineart.crease_threshold = 0.0
ob_cube_002.parent = ob_empty
ob_cube_002.location = (-0.003983, 0.003847, -0.1388)
ob_cube_002.scale = (0.03749, 0.03749, 0.03749)
ob_cube_002.lineart.crease_threshold = 0.0
ob_cube.parent = ob_empty
ob_cube.location = (-0.002138, 0.002064, 0.07247)
ob_cube.scale = (0.01473, 0.2093, 0.02683)
ob_cube.lineart.crease_threshold = 0.0
ob_cylinder.parent = ob_empty
ob_cylinder.location = (-0.002138, 0.002064, -0.02967)
ob_cylinder.scale = (0.01182, 0.01182, 0.06483)
ob_cylinder.lineart.crease_threshold = 0.0
ob_empty_002.location = (0.09599, 0.05445, 0.1062)
ob_empty_002.empty_display_type = 'SINGLE_ARROW'
ob_empty_002.empty_image_offset = (0.0, 0.0)
ob_empty_002.lineart.crease_threshold = 0.0
ob_circle_001.parent = ob_empty_002
ob_circle_001.location = (0.2116, 0.2392, -0.2793)
ob_circle_001.rotation_euler = (0.002718, -0.151, -0.01636)
ob_circle_001.scale = (0.0117, 0.0117, 0.0117)
ob_circle_001.lineart.crease_threshold = 0.0
ob_circle.parent = ob_empty_002
ob_circle.location = (0.2116, 0.171, -0.2793)
ob_circle.rotation_euler = (0.002718, -0.151, -0.01636)
ob_circle.scale = (0.0117, 0.0117, 0.0117)
ob_circle.lineart.crease_threshold = 0.0
ob_cube_003.parent = ob_empty_002
ob_cube_003.location = (0.1307, 0.2034, -0.4013)
ob_cube_003.scale = (0.2413, 0.129, 0.129)
ob_cube_003.lineart.crease_threshold = 0.0
ob_empty_003.location = (0.1892, 0.02765, -0.0409)
ob_empty_003.empty_display_type = 'SINGLE_ARROW'
ob_empty_003.empty_image_offset = (0.0, 0.0)
ob_empty_003.lineart.crease_threshold = 0.0
ob_circle_003.parent = ob_empty_003
ob_circle_003.location = (0.1122, -0.2331, -0.1278)
ob_circle_003.rotation_euler = (0.002718, -0.151, -0.01636)
ob_circle_003.scale = (0.0117, 0.0117, 0.0117)
ob_circle_003.lineart.crease_threshold = 0.0
ob_circle_002.parent = ob_empty_003
ob_circle_002.location = (0.1122, -0.1649, -0.1278)
ob_circle_002.rotation_euler = (0.002718, -0.151, -0.01636)
ob_circle_002.scale = (0.0117, 0.0117, 0.0117)
ob_circle_002.lineart.crease_threshold = 0.0
ob_cube_004.parent = ob_empty_003
ob_cube_004.location = (0.03131, -0.2007, -0.2499)
ob_cube_004.scale = (0.2413, 0.129, 0.129)
ob_cube_004.lineart.crease_threshold = 0.0
ob_cylinder_001.parent = ob_empty_003
ob_cylinder_001.location = (-0.01861, -0.2013, -0.1016)
ob_cylinder_001.rotation_euler = (0.0, -0.1501, 0.0)
ob_cylinder_001.scale = (0.5, 0.5, 0.5)
ob_cylinder_001.lineart.crease_threshold = 0.0
ob_cube_006.parent = ob_empty_003
ob_cube_006.location = (-0.01624, -0.2007, -0.1153)
ob_cube_006.rotation_euler = (0.0, -0.1511, 0.0)
ob_cube_006.scale = (0.02564, 0.02564, 0.02564)
ob_cube_006.lineart.crease_threshold = 0.0
ob_empty_001.location = (0.0, 0.0, 0.0)
ob_empty_001.empty_display_type = 'SINGLE_ARROW'
ob_empty_001.empty_image_offset = (0.0, 0.0)
ob_empty_001.lineart.crease_threshold = 0.0

# ---- collection membership
col_collection_1.objects.link(ob_lamp)
col_collection_1.objects.link(ob_camera)
col_collection_1.objects.link(ob_cube_001)
col_collection_2.objects.link(ob_empty)
col_collection_2.objects.link(ob_cube_002)
col_collection_2.objects.link(ob_cube)
col_collection_2.objects.link(ob_cylinder)
col_collection_3.objects.link(ob_empty_002)
col_collection_3.objects.link(ob_circle_001)
col_collection_3.objects.link(ob_circle)
col_collection_3.objects.link(ob_cube_003)
col_collection_4.objects.link(ob_empty_003)
col_collection_4.objects.link(ob_circle_003)
col_collection_4.objects.link(ob_circle_002)
col_collection_4.objects.link(ob_cube_004)
col_collection_5.objects.link(ob_cylinder_001)
col_collection_5.objects.link(ob_cube_006)
col_collection_11.objects.link(ob_empty_001)

# ---- scene / render settings (as saved in the file)
scene.camera = ob_camera
scene.frame_start = 1; scene.frame_end = 250; scene.frame_set(1)
scene.render.engine = 'CYCLES'
scene.render.resolution_percentage = 50
scene.render.dither_intensity = 0.0
scene.cycles.use_denoising = False
scene.cycles.samples = 128
scene.cycles.sampling_pattern = 'TABULATED_SOBOL'
scene.cycles.use_adaptive_sampling = False
scene.cycles.use_light_tree = False
scene.cycles.blur_glossy = 0.0
scene.cycles.sample_clamp_indirect = 0.0
scene.view_settings.view_transform = 'Standard'
bpy.context.view_layer.update()
